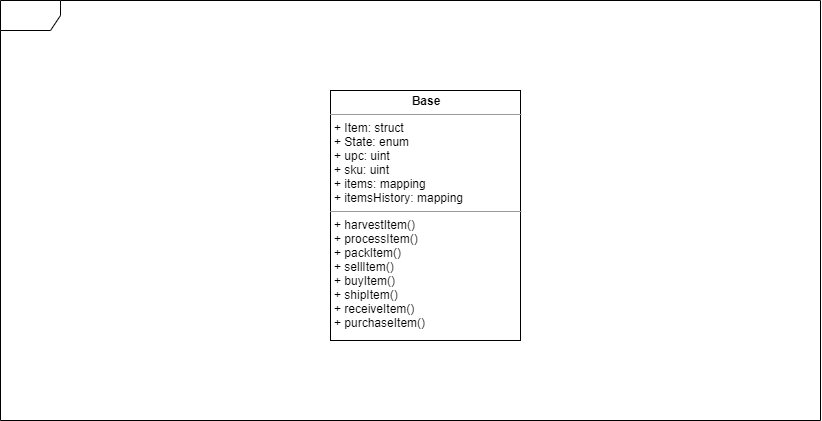

The diagram above was exported from draw.io. Its source (the exported page's mxGraphModel, read from the mxfile embedded in the PNG):
<mxGraphModel dx="705" dy="290" grid="1" gridSize="10" guides="1" tooltips="1" connect="1" arrows="1" fold="1" page="1" pageScale="1" pageWidth="850" pageHeight="1100" background="#ffffff" math="0" shadow="0">
  <root>
    <mxCell id="0" />
    <mxCell id="1" parent="0" />
    <mxCell id="17acba5748e5396b-1" value="" style="shape=umlFrame;whiteSpace=wrap;html=1;rounded=0;shadow=0;comic=0;labelBackgroundColor=none;strokeWidth=1;fontFamily=Verdana;fontSize=10;align=center;" parent="1" vertex="1">
      <mxGeometry x="20" y="20" width="820" height="420" as="geometry" />
    </mxCell>
    <mxCell id="5d2195bd80daf111-18" value="&lt;p style=&quot;margin: 0px ; margin-top: 4px ; text-align: center&quot;&gt;&lt;b&gt;Base&lt;/b&gt;&lt;/p&gt;&lt;hr size=&quot;1&quot;&gt;&lt;p style=&quot;margin: 0px ; margin-left: 4px&quot;&gt;+ Item: struct&lt;br&gt;+ State: enum&lt;/p&gt;&lt;p style=&quot;margin: 0px ; margin-left: 4px&quot;&gt;+ upc: uint&lt;/p&gt;&lt;p style=&quot;margin: 0px ; margin-left: 4px&quot;&gt;+ sku: uint&lt;/p&gt;&lt;p style=&quot;margin: 0px ; margin-left: 4px&quot;&gt;+ items: mapping&lt;/p&gt;&lt;p style=&quot;margin: 0px ; margin-left: 4px&quot;&gt;+ itemsHistory: mapping&lt;/p&gt;&lt;hr size=&quot;1&quot;&gt;&lt;p style=&quot;margin: 0px ; margin-left: 4px&quot;&gt;+ harvestItem()&lt;br&gt;+ processItem()&lt;/p&gt;&lt;p style=&quot;margin: 0px ; margin-left: 4px&quot;&gt;+ packItem()&lt;/p&gt;&lt;p style=&quot;margin: 0px ; margin-left: 4px&quot;&gt;+ sellItem()&lt;/p&gt;&lt;p style=&quot;margin: 0px ; margin-left: 4px&quot;&gt;+ buyItem()&lt;/p&gt;&lt;p style=&quot;margin: 0px ; margin-left: 4px&quot;&gt;+ shipItem()&lt;/p&gt;&lt;p style=&quot;margin: 0px ; margin-left: 4px&quot;&gt;+ receiveItem()&lt;/p&gt;&lt;p style=&quot;margin: 0px ; margin-left: 4px&quot;&gt;+ purchaseItem()&lt;/p&gt;" style="verticalAlign=top;align=left;overflow=fill;fontSize=12;fontFamily=Helvetica;html=1;rounded=0;shadow=0;comic=0;labelBackgroundColor=none;strokeWidth=1" parent="1" vertex="1">
      <mxGeometry x="350" y="110" width="190" height="250" as="geometry" />
    </mxCell>
  </root>
</mxGraphModel>